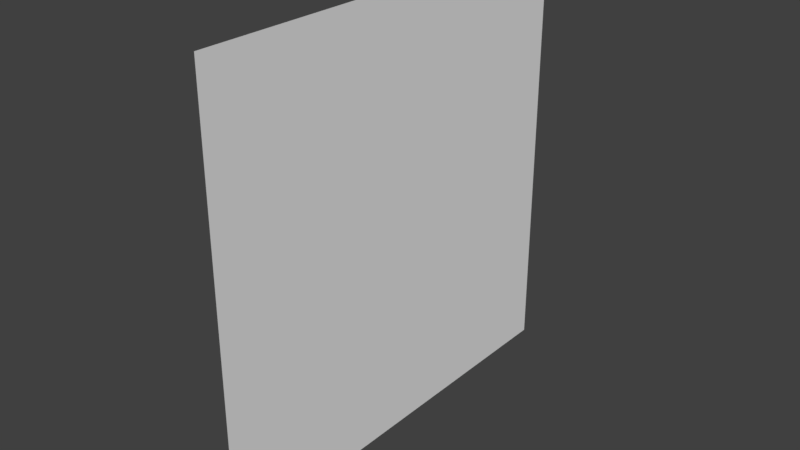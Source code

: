 # Source: plane.blend  (saved by Blender 2.79.0; exported with 4.5.12 LTS)
import bpy
from mathutils import Matrix  # noqa: F401  (used for matrix-valued properties, if any)

bpy.ops.wm.read_factory_settings(use_empty=True)
scene = bpy.context.scene
scene.name = 'Scene'

# ---- collections
col_collection_1 = bpy.data.collections.new('Collection 1'); scene.collection.children.link(col_collection_1)

# ---- world
world_world = bpy.data.worlds.new('World'); scene.world = world_world
world_world.color = (0.05088, 0.05088, 0.05088)
world_world.use_sun_shadow = False
world_world.sun_shadow_jitter_overblur = 0.0
world_world.cycles.sampling_method = 'MANUAL'

# ---- meshes
me_plane = bpy.data.meshes.new('Plane')
me_plane.from_pydata([(4.371e-08, -1.0, -1.0), (-4.371e-08, -1.0, 1.0), (4.371e-08, 1.0, -1.0), (-4.371e-08, 1.0, 1.0)], [], [(0, 1, 3, 2)])
_uv = me_plane.uv_layers.new(name='UVMap')
_uv.uv.foreach_set('vector', [0.0001, 9.998e-05, 0.9999, 9.998e-05, 0.9999, 0.9999, 9.998e-05, 0.9999])
me_plane.use_remesh_preserve_volume = False
me_plane.use_remesh_preserve_attributes = False
me_plane.use_mirror_vertex_groups = False
me_plane.update()

# ---- objects
ob_plane = bpy.data.objects.new('Plane', me_plane)

# ---- transforms, parenting, visibility, modifiers, constraints
ob_plane.location = (0.0, 0.0, 0.0)
ob_plane.lineart.crease_threshold = 0.0

# ---- collection membership
col_collection_1.objects.link(ob_plane)

# ---- scene / render settings (as saved in the file)
scene.frame_start = 1; scene.frame_end = 250; scene.frame_set(1)
scene.render.engine = 'BLENDER_EEVEE_NEXT'
scene.render.resolution_percentage = 50
scene.render.dither_intensity = 0.0
scene.cycles.use_denoising = False
scene.cycles.samples = 128
scene.cycles.sampling_pattern = 'TABULATED_SOBOL'
scene.cycles.use_adaptive_sampling = False
scene.cycles.use_light_tree = False
scene.cycles.blur_glossy = 0.0
scene.cycles.sample_clamp_indirect = 0.0
scene.view_settings.view_transform = 'Standard'
bpy.context.view_layer.update()

# ---- added for rendering (the .blend has no active camera and no usable light): camera, sun
cam_auto = bpy.data.cameras.new('AutoCamera')
cam_auto.lens = 50.0
cam_auto.sensor_width = 36.0
cam_auto.clip_end = 1000.0
ob_auto_camera = bpy.data.objects.new('AutoCamera', cam_auto)
scene.collection.objects.link(ob_auto_camera)
ob_auto_camera.location = (2.61693, -3.14032, 2.09354)
ob_auto_camera.rotation_euler = (1.09748, -7.21219e-08, 0.694738)
scene.camera = ob_auto_camera
light_auto_sun = bpy.data.lights.new('AutoSun', 'SUN')
light_auto_sun.energy = 3.0
light_auto_sun.angle = 0.0523599
ob_auto_sun = bpy.data.objects.new('AutoSun', light_auto_sun)
scene.collection.objects.link(ob_auto_sun)
ob_auto_sun.rotation_euler = (0.872665, 0.174533, 0.523599)
bpy.context.view_layer.update()
